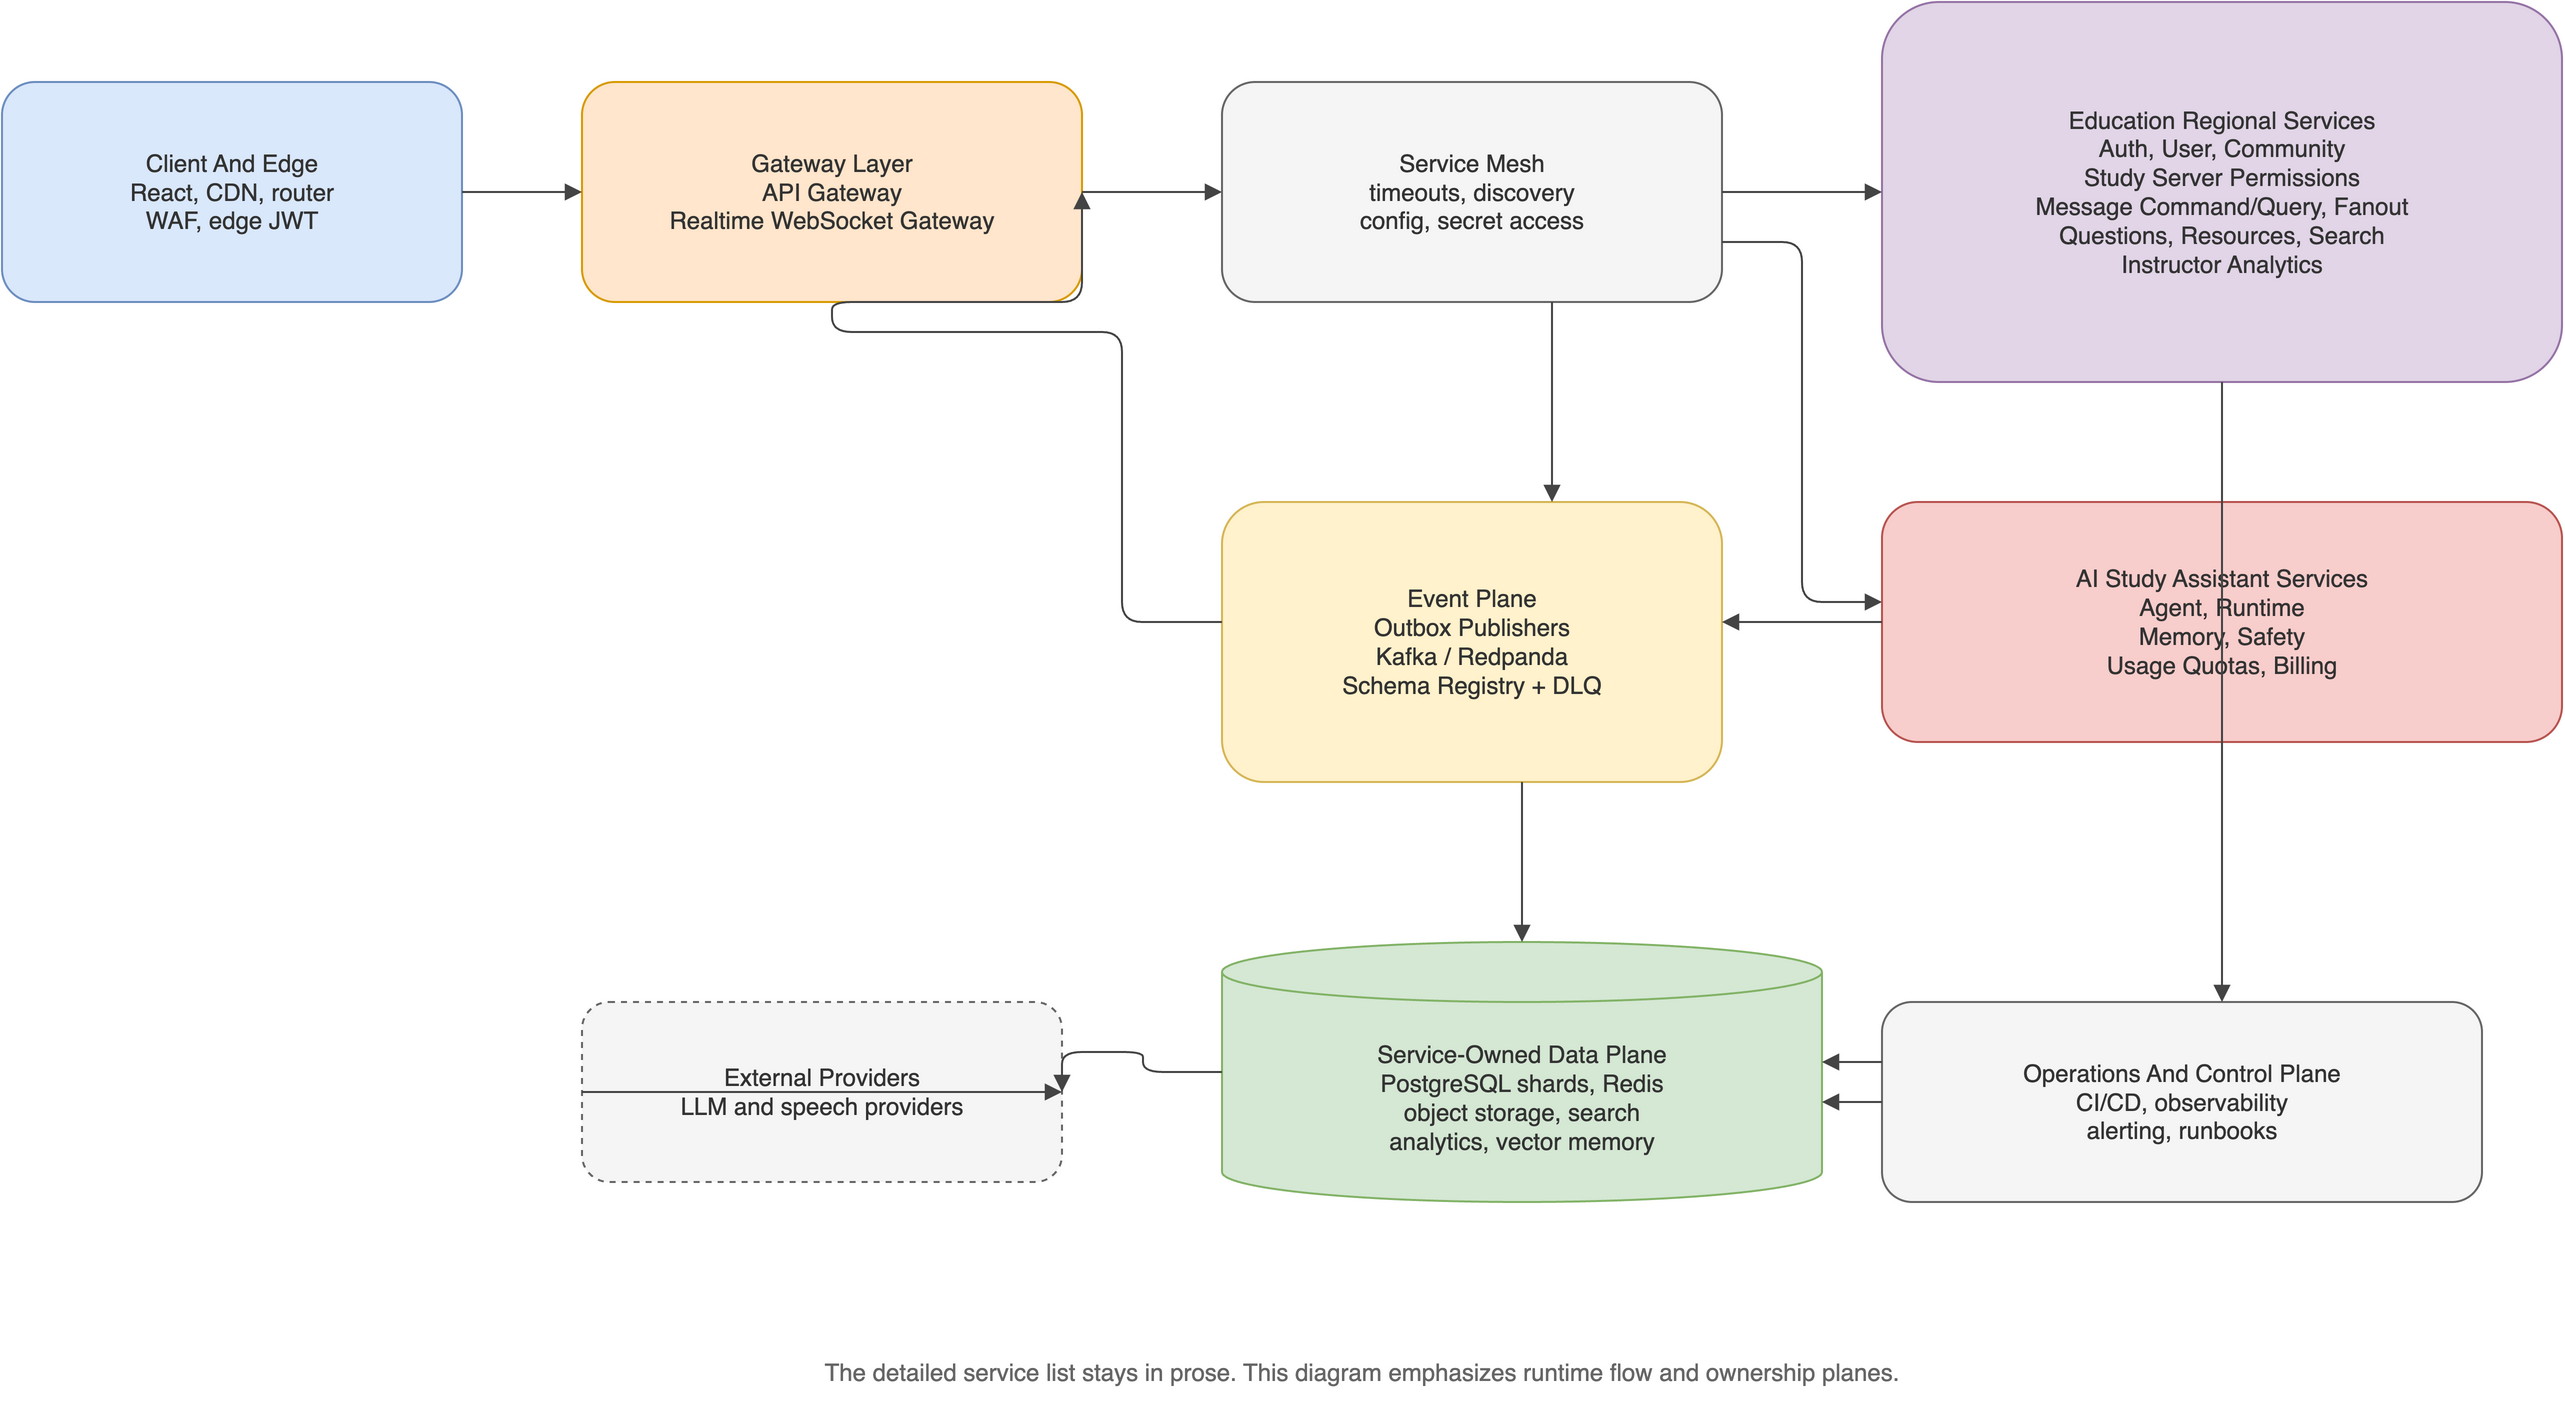

The diagram above was exported from draw.io. Its source (the exported page's mxGraphModel, read from the mxfile embedded in the PNG):
<mxGraphModel dx="1200" dy="800" grid="1" gridSize="10" guides="1" tooltips="1" connect="1" arrows="1" fold="1" page="1" pageScale="1" pageWidth="1450" pageHeight="820" math="0" shadow="0">
  <root>
    <mxCell id="0" />
    <mxCell id="1" parent="0" />
    <mxCell id="n2" value="Client And Edge&#10;React, CDN, router&#10;WAF, edge JWT" style="rounded=1;whiteSpace=wrap;html=1;fillColor=#dae8fc;strokeColor=#6c8ebf;fontColor=#333333;spacing=8;" vertex="1" parent="1">
      <mxGeometry x="40" y="90" width="230" height="110" as="geometry" />
    </mxCell>
    <mxCell id="n3" value="Gateway Layer&#10;API Gateway&#10;Realtime WebSocket Gateway" style="rounded=1;whiteSpace=wrap;html=1;fillColor=#ffe6cc;strokeColor=#d79b00;fontColor=#333333;spacing=8;" vertex="1" parent="1">
      <mxGeometry x="330" y="90" width="250" height="110" as="geometry" />
    </mxCell>
    <mxCell id="n4" value="Service Mesh&#10;timeouts, discovery&#10;config, secret access" style="rounded=1;whiteSpace=wrap;html=1;fillColor=#f5f5f5;strokeColor=#666666;fontColor=#333333;spacing=8;" vertex="1" parent="1">
      <mxGeometry x="650" y="90" width="250" height="110" as="geometry" />
    </mxCell>
    <mxCell id="n5" value="Education Regional Services&#10;Auth, User, Community&#10;Study Server Permissions&#10;Message Command/Query, Fanout&#10;Questions, Resources, Search&#10;Instructor Analytics" style="rounded=1;whiteSpace=wrap;html=1;fillColor=#e1d5e7;strokeColor=#9673a6;fontColor=#333333;spacing=8;" vertex="1" parent="1">
      <mxGeometry x="980" y="50" width="340" height="190" as="geometry" />
    </mxCell>
    <mxCell id="n6" value="AI Study Assistant Services&#10;Agent, Runtime&#10;Memory, Safety&#10;Usage Quotas, Billing" style="rounded=1;whiteSpace=wrap;html=1;fillColor=#f8cecc;strokeColor=#b85450;fontColor=#333333;spacing=8;" vertex="1" parent="1">
      <mxGeometry x="980" y="300" width="340" height="120" as="geometry" />
    </mxCell>
    <mxCell id="n7" value="Event Plane&#10;Outbox Publishers&#10;Kafka / Redpanda&#10;Schema Registry + DLQ" style="rounded=1;whiteSpace=wrap;html=1;fillColor=#fff2cc;strokeColor=#d6b656;fontColor=#333333;spacing=8;" vertex="1" parent="1">
      <mxGeometry x="650" y="300" width="250" height="140" as="geometry" />
    </mxCell>
    <mxCell id="db8" value="Service-Owned Data Plane&#10;PostgreSQL shards, Redis&#10;object storage, search&#10;analytics, vector memory" style="shape=cylinder3;whiteSpace=wrap;html=1;boundedLbl=1;backgroundOutline=1;size=15;fillColor=#d5e8d4;strokeColor=#82b366;fontColor=#333333;spacing=8;" vertex="1" parent="1">
      <mxGeometry x="650" y="520" width="300" height="130" as="geometry" />
    </mxCell>
    <mxCell id="n9" value="Operations And Control Plane&#10;CI/CD, observability&#10;alerting, runbooks" style="rounded=1;whiteSpace=wrap;html=1;fillColor=#f5f5f5;strokeColor=#666666;fontColor=#333333;spacing=8;" vertex="1" parent="1">
      <mxGeometry x="980" y="550" width="300" height="100" as="geometry" />
    </mxCell>
    <mxCell id="n10" value="External Providers&#10;LLM and speech providers" style="rounded=1;whiteSpace=wrap;html=1;fillColor=#f5f5f5;strokeColor=#666666;fontColor=#333333;spacing=8;dashed=1;" vertex="1" parent="1">
      <mxGeometry x="330" y="550" width="240" height="90" as="geometry" />
    </mxCell>
    <mxCell id="e11" value="" style="edgeStyle=orthogonalEdgeStyle;rounded=1;orthogonalLoop=1;jettySize=auto;html=1;endArrow=block;strokeColor=#444444;" edge="1" parent="1">
      <mxGeometry relative="1" as="geometry">
        <mxPoint x="270" y="145" as="sourcePoint" />
        <mxPoint x="330" y="145" as="targetPoint" />
      </mxGeometry>
    </mxCell>
    <mxCell id="e12" value="" style="edgeStyle=orthogonalEdgeStyle;rounded=1;orthogonalLoop=1;jettySize=auto;html=1;endArrow=block;strokeColor=#444444;" edge="1" parent="1">
      <mxGeometry relative="1" as="geometry">
        <mxPoint x="580" y="145" as="sourcePoint" />
        <mxPoint x="650" y="145" as="targetPoint" />
      </mxGeometry>
    </mxCell>
    <mxCell id="e13" value="" style="edgeStyle=orthogonalEdgeStyle;rounded=1;orthogonalLoop=1;jettySize=auto;html=1;endArrow=block;strokeColor=#444444;" edge="1" parent="1">
      <mxGeometry relative="1" as="geometry">
        <mxPoint x="900" y="145" as="sourcePoint" />
        <mxPoint x="980" y="145" as="targetPoint" />
      </mxGeometry>
    </mxCell>
    <mxCell id="e14" value="" style="edgeStyle=orthogonalEdgeStyle;rounded=1;orthogonalLoop=1;jettySize=auto;html=1;endArrow=block;strokeColor=#444444;" edge="1" parent="1">
      <mxGeometry relative="1" as="geometry">
        <mxPoint x="900" y="170" as="sourcePoint" />
        <mxPoint x="980" y="350" as="targetPoint" />
        <Array as="points">
          <mxPoint x="940" y="170" />
          <mxPoint x="940" y="350" />
        </Array>
      </mxGeometry>
    </mxCell>
    <mxCell id="e15" value="" style="edgeStyle=orthogonalEdgeStyle;rounded=1;orthogonalLoop=1;jettySize=auto;html=1;endArrow=block;strokeColor=#444444;" edge="1" parent="1">
      <mxGeometry relative="1" as="geometry">
        <mxPoint x="815" y="200" as="sourcePoint" />
        <mxPoint x="815" y="300" as="targetPoint" />
      </mxGeometry>
    </mxCell>
    <mxCell id="e16" value="" style="edgeStyle=orthogonalEdgeStyle;rounded=1;orthogonalLoop=1;jettySize=auto;html=1;endArrow=block;strokeColor=#444444;" edge="1" parent="1">
      <mxGeometry relative="1" as="geometry">
        <mxPoint x="980" y="360" as="sourcePoint" />
        <mxPoint x="900" y="360" as="targetPoint" />
      </mxGeometry>
    </mxCell>
    <mxCell id="e17" value="" style="edgeStyle=orthogonalEdgeStyle;rounded=1;orthogonalLoop=1;jettySize=auto;html=1;endArrow=block;strokeColor=#444444;" edge="1" parent="1">
      <mxGeometry relative="1" as="geometry">
        <mxPoint x="800" y="440" as="sourcePoint" />
        <mxPoint x="800" y="520" as="targetPoint" />
      </mxGeometry>
    </mxCell>
    <mxCell id="e18" value="" style="edgeStyle=orthogonalEdgeStyle;rounded=1;orthogonalLoop=1;jettySize=auto;html=1;endArrow=block;strokeColor=#444444;" edge="1" parent="1">
      <mxGeometry relative="1" as="geometry">
        <mxPoint x="1150" y="240" as="sourcePoint" />
        <mxPoint x="1150" y="550" as="targetPoint" />
      </mxGeometry>
    </mxCell>
    <mxCell id="e19" value="" style="edgeStyle=orthogonalEdgeStyle;rounded=1;orthogonalLoop=1;jettySize=auto;html=1;endArrow=block;strokeColor=#444444;" edge="1" parent="1">
      <mxGeometry relative="1" as="geometry">
        <mxPoint x="1150" y="420" as="sourcePoint" />
        <mxPoint x="1150" y="550" as="targetPoint" />
      </mxGeometry>
    </mxCell>
    <mxCell id="e20" value="" style="edgeStyle=orthogonalEdgeStyle;rounded=1;orthogonalLoop=1;jettySize=auto;html=1;endArrow=block;strokeColor=#444444;" edge="1" parent="1">
      <mxGeometry relative="1" as="geometry">
        <mxPoint x="980" y="580" as="sourcePoint" />
        <mxPoint x="950" y="580" as="targetPoint" />
      </mxGeometry>
    </mxCell>
    <mxCell id="e21" value="" style="edgeStyle=orthogonalEdgeStyle;rounded=1;orthogonalLoop=1;jettySize=auto;html=1;endArrow=block;strokeColor=#444444;" edge="1" parent="1">
      <mxGeometry relative="1" as="geometry">
        <mxPoint x="980" y="600" as="sourcePoint" />
        <mxPoint x="950" y="600" as="targetPoint" />
      </mxGeometry>
    </mxCell>
    <mxCell id="e22" value="" style="edgeStyle=orthogonalEdgeStyle;rounded=1;orthogonalLoop=1;jettySize=auto;html=1;endArrow=block;strokeColor=#444444;" edge="1" parent="1">
      <mxGeometry relative="1" as="geometry">
        <mxPoint x="650" y="585" as="sourcePoint" />
        <mxPoint x="570" y="595" as="targetPoint" />
      </mxGeometry>
    </mxCell>
    <mxCell id="e23" value="" style="edgeStyle=orthogonalEdgeStyle;rounded=1;orthogonalLoop=1;jettySize=auto;html=1;endArrow=block;strokeColor=#444444;" edge="1" parent="1">
      <mxGeometry relative="1" as="geometry">
        <mxPoint x="330" y="595" as="sourcePoint" />
        <mxPoint x="570" y="595" as="targetPoint" />
      </mxGeometry>
    </mxCell>
    <mxCell id="e24" value="" style="edgeStyle=orthogonalEdgeStyle;rounded=1;orthogonalLoop=1;jettySize=auto;html=1;endArrow=block;strokeColor=#444444;" edge="1" parent="1">
      <mxGeometry relative="1" as="geometry">
        <mxPoint x="650" y="360" as="sourcePoint" />
        <mxPoint x="580" y="145" as="targetPoint" />
        <Array as="points">
          <mxPoint x="600" y="360" />
          <mxPoint x="600" y="215" />
          <mxPoint x="455" y="215" />
          <mxPoint x="455" y="200" />
        </Array>
      </mxGeometry>
    </mxCell>
    <mxCell id="t25" value="The detailed service list stays in prose. This diagram emphasizes runtime flow and ownership planes." style="text;html=1;strokeColor=none;fillColor=none;align=center;verticalAlign=middle;whiteSpace=wrap;rounded=0;fontColor=#666666;" vertex="1" parent="1">
      <mxGeometry x="360" y="710" width="720" height="50" as="geometry" />
    </mxCell>
  </root>
</mxGraphModel>